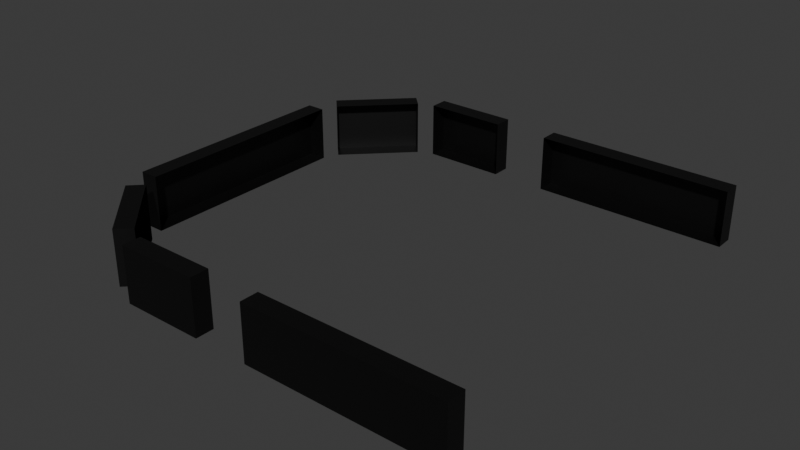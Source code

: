# Source: beacon_light_mount_glass.blend  (saved by Blender 4.2.67; exported with 4.5.12 LTS)
import bpy
from mathutils import Matrix  # noqa: F401  (used for matrix-valued properties, if any)

bpy.ops.wm.read_factory_settings(use_empty=True)
scene = bpy.context.scene
scene.name = 'Scene'

# ---- collections
col_collection = bpy.data.collections.new('Collection'); scene.collection.children.link(col_collection)

# ---- materials (node trees are filled in below, after node groups)
mat_material = bpy.data.materials.new('Material')
mat_material.alpha_threshold = 0.0
mat_material.roughness = 0.5
mat_material.line_color = (0.0, 0.0, 0.0, 1.0)
mat_paintable_0 = bpy.data.materials.new('paintable-0')
mat_materialglass = bpy.data.materials.new('MATERIALglass')
mat_materialadditive = bpy.data.materials.new('MATERIALadditive')
mat_light = bpy.data.materials.new('light')
mat_dark = bpy.data.materials.new('dark')

# ---- material node trees
mat_material.use_nodes = True; mat_material.node_tree.nodes.clear()
_N = mat_material.node_tree.nodes; _L = mat_material.node_tree.links
n0 = _N.new('ShaderNodeOutputMaterial'); n0.name = 'Material Output'; n0.location = (300, 300)
n1 = _N.new('ShaderNodeBsdfPrincipled'); n1.name = 'Principled BSDF'; n1.location = (10, 300)
n1.inputs[3].default_value = 1.45
_L.new(n1.outputs[0], n0.inputs[0])
n0.is_active_output = True
mat_paintable_0.use_nodes = True; mat_paintable_0.node_tree.nodes.clear()
_N = mat_paintable_0.node_tree.nodes; _L = mat_paintable_0.node_tree.links
n0 = _N.new('ShaderNodeBsdfPrincipled'); n0.name = 'プリンシプルBSDF'; n0.location = (10, 300)
n0.inputs[0].default_value = (1.0, 0.4969, 0.0, 1.0)
n1 = _N.new('ShaderNodeOutputMaterial'); n1.name = 'マテリアル出力'; n1.location = (300, 300)
_L.new(n0.outputs[0], n1.inputs[0])
n1.is_active_output = True
mat_materialglass.use_nodes = True; mat_materialglass.node_tree.nodes.clear()
_N = mat_materialglass.node_tree.nodes; _L = mat_materialglass.node_tree.links
n0 = _N.new('ShaderNodeBsdfPrincipled'); n0.name = 'プリンシプルBSDF'; n0.location = (10, 300)
n1 = _N.new('ShaderNodeOutputMaterial'); n1.name = 'マテリアル出力'; n1.location = (300, 300)
_L.new(n0.outputs[0], n1.inputs[0])
n1.is_active_output = True
mat_materialadditive.use_nodes = True; mat_materialadditive.node_tree.nodes.clear()
_N = mat_materialadditive.node_tree.nodes; _L = mat_materialadditive.node_tree.links
n0 = _N.new('ShaderNodeBsdfPrincipled'); n0.name = 'プリンシプルBSDF'; n0.location = (10, 300)
n0.inputs[0].default_value = (0.0, 0.0, 0.0, 1.0)
n1 = _N.new('ShaderNodeOutputMaterial'); n1.name = 'マテリアル出力'; n1.location = (300, 300)
_L.new(n0.outputs[0], n1.inputs[0])
n1.is_active_output = True
mat_light.use_nodes = True; mat_light.node_tree.nodes.clear()
_N = mat_light.node_tree.nodes; _L = mat_light.node_tree.links
n0 = _N.new('ShaderNodeBsdfPrincipled'); n0.name = 'プリンシプルBSDF'; n0.location = (10, 300)
n0.inputs[0].default_value = (0.7835, 0.7835, 0.7835, 1.0)
n1 = _N.new('ShaderNodeOutputMaterial'); n1.name = 'マテリアル出力'; n1.location = (300, 300)
_L.new(n0.outputs[0], n1.inputs[0])
n1.is_active_output = True
mat_dark.use_nodes = True; mat_dark.node_tree.nodes.clear()
_N = mat_dark.node_tree.nodes; _L = mat_dark.node_tree.links
n0 = _N.new('ShaderNodeBsdfPrincipled'); n0.name = 'プリンシプルBSDF'; n0.location = (10, 300)
n0.inputs[0].default_value = (0.3372, 0.3372, 0.3372, 1.0)
n1 = _N.new('ShaderNodeOutputMaterial'); n1.name = 'マテリアル出力'; n1.location = (300, 300)
_L.new(n0.outputs[0], n1.inputs[0])
n1.is_active_output = True

# ---- world
world_world = bpy.data.worlds.new('World'); scene.world = world_world
world_world.use_nodes = True; world_world.node_tree.nodes.clear()
_N = world_world.node_tree.nodes; _L = world_world.node_tree.links
n0 = _N.new('ShaderNodeOutputWorld'); n0.name = 'World Output'; n0.location = (300, 300)
n1 = _N.new('ShaderNodeBackground'); n1.name = 'Background'; n1.location = (10, 300)
n1.inputs[0].default_value = (0.05088, 0.05088, 0.05088, 1.0)
_L.new(n1.outputs[0], n0.inputs[0])
n0.is_active_output = True
world_world.color = (0.05088, 0.05088, 0.05088)
world_world.sun_shadow_jitter_overblur = 0.0

# ---- meshes
me_cube = bpy.data.meshes.new('Cube')
me_cube.from_pydata([(-0.015, 0.105, -0.015), (-0.015, 0.105, 0.015), (0.015, 0.105, 0.015), (0.12, 0.105, 0.015), (0.015, 0.105, -0.015), (0.12, 0.105, -0.015), (-0.015, -0.105, 0.015), (-0.015, -0.105, -0.015), (0.12, -0.105, 0.015), (0.12, -0.105, -0.015), (0.015, -0.105, 0.015), (0.015, -0.105, -0.015), (-0.06, 0.105, 0.015), (-0.1015, 0.06854, 0.015), (-0.1015, 0.06854, -0.015), (-0.06, 0.105, -0.015), (-0.06, -0.105, -0.015), (-0.1015, -0.06854, -0.015), (-0.1015, -0.06854, 0.015), (-0.06, -0.105, 0.015), (-0.06854, 0.1015, 0.015), (-0.06854, 0.1015, -0.015), (-0.06854, -0.1015, -0.015), (-0.06854, -0.1015, 0.015), (-0.105, 0.06, 0.015), (-0.105, 0.06, -0.015), (-0.105, -0.06, -0.015), (-0.105, -0.06, 0.015), (0.015, 0.115, 0.015), (0.12, 0.115, 0.015), (0.015, 0.115, -0.015), (0.12, 0.115, -0.015), (-0.015, 0.115, 0.015), (-0.015, 0.115, -0.015), (-0.06, 0.115, 0.015), (-0.06, 0.115, -0.015), (-0.1085, 0.07561, 0.015), (-0.07561, 0.1085, 0.015), (-0.07561, 0.1085, -0.015), (-0.1085, 0.07561, -0.015), (-0.115, 0.06, -0.015), (-0.115, 0.06, 0.015), (-0.115, -0.06, 0.015), (-0.115, -0.06, -0.015), (-0.1085, -0.07561, -0.015), (-0.07561, -0.1085, -0.015), (-0.07561, -0.1085, 0.015), (-0.1085, -0.07561, 0.015), (-0.015, -0.115, 0.015), (-0.015, -0.115, -0.015), (-0.06, -0.115, -0.015), (-0.06, -0.115, 0.015), (0.12, -0.115, 0.015), (0.12, -0.115, -0.015), (0.015, -0.115, 0.015), (0.015, -0.115, -0.015)], [], [(3, 5, 31, 29), (11, 9, 53, 55), (7, 6, 48, 49), (14, 13, 36, 39), (0, 15, 35, 33), (18, 17, 44, 47), (27, 24, 41, 42), (30, 28, 29, 31), (35, 34, 32, 33), (2, 3, 29, 28), (12, 1, 32, 34), (15, 12, 34, 35), (1, 0, 33, 32), (4, 2, 28, 30), (5, 4, 30, 31), (37, 38, 39, 36), (20, 21, 38, 37), (21, 14, 39, 38), (13, 20, 37, 36), (42, 41, 40, 43), (24, 25, 40, 41), (25, 26, 43, 40), (26, 27, 42, 43), (45, 46, 47, 44), (22, 23, 46, 45), (23, 18, 47, 46), (17, 22, 45, 44), (49, 48, 51, 50), (16, 7, 49, 50), (6, 19, 51, 48), (19, 16, 50, 51), (53, 52, 54, 55), (9, 8, 52, 53), (8, 10, 54, 52), (10, 11, 55, 54)])
me_cube.polygons.foreach_set('material_index', [3, 3, 3, 3, 3, 3, 3, 3, 3, 3, 3, 3, 3, 3, 3, 3, 3, 3, 3, 3, 3, 3, 3, 3, 3, 3, 3, 3, 3, 3, 3, 3, 3, 3, 3])
_uv = me_cube.uv_layers.new(name='UVMap')
_uv.uv.foreach_set('vector', [0.7812, 0.7464, 0.7188, 0.7464, 0.7188, 0.7464, 0.7812, 0.7464, 0.4688, 0.07971, 0.4687, 0.003623, 0.4687, 0.003623, 0.4688, 0.07971, 0.4687, 0.1703, 0.5312, 0.1703, 0.5312, 0.1703, 0.4687, 0.1703, 0.7188, 0.5171, 0.7812, 0.5171, 0.7812, 0.5171, 0.7188, 0.5171, 0.7187, 0.5797, 0.7187, 0.5471, 0.7187, 0.5471, 0.7187, 0.5797, 0.5312, 0.2329, 0.4687, 0.2329, 0.4687, 0.2329, 0.5312, 0.2329, 0.5312, 0.568, 0.5312, 0.6985, 0.5312, 0.6985, 0.5312, 0.568, 0.7187, 0.6703, 0.7812, 0.6703, 0.7812, 0.7464, 0.7188, 0.7464, 0.7187, 0.5471, 0.7812, 0.5471, 0.7812, 0.5797, 0.7187, 0.5797, 0.7812, 0.6703, 0.7812, 0.7464, 0.7812, 0.7464, 0.7812, 0.6703, 0.7812, 0.5471, 0.7812, 0.5797, 0.7812, 0.5797, 0.7812, 0.5471, 0.7187, 0.5471, 0.7812, 0.5471, 0.7812, 0.5471, 0.7187, 0.5471, 0.7812, 0.5797, 0.7187, 0.5797, 0.7187, 0.5797, 0.7812, 0.5797, 0.7187, 0.6703, 0.7812, 0.6703, 0.7812, 0.6703, 0.7187, 0.6703, 0.7188, 0.7464, 0.7187, 0.6703, 0.7187, 0.6703, 0.7188, 0.7464, 0.7812, 0.5409, 0.7187, 0.5409, 0.7188, 0.5171, 0.7812, 0.5171, 0.7812, 0.5409, 0.7187, 0.5409, 0.7187, 0.5409, 0.7812, 0.5409, 0.7187, 0.5409, 0.7188, 0.5171, 0.7188, 0.5171, 0.7187, 0.5409, 0.7812, 0.5171, 0.7812, 0.5409, 0.7812, 0.5409, 0.7812, 0.5171, 0.5312, 0.568, 0.5312, 0.6985, 0.4687, 0.6833, 0.4688, 0.5519, 0.5312, 0.6985, 0.4687, 0.6833, 0.4687, 0.6833, 0.5312, 0.6985, 0.4687, 0.6833, 0.4688, 0.5519, 0.4688, 0.5519, 0.4687, 0.6833, 0.4688, 0.5519, 0.5312, 0.568, 0.5312, 0.568, 0.4688, 0.5519, 0.4687, 0.2091, 0.5312, 0.2091, 0.5312, 0.2329, 0.4687, 0.2329, 0.4687, 0.2091, 0.5312, 0.2091, 0.5312, 0.2091, 0.4687, 0.2091, 0.5312, 0.2091, 0.5312, 0.2329, 0.5312, 0.2329, 0.5312, 0.2091, 0.4687, 0.2329, 0.4687, 0.2091, 0.4687, 0.2091, 0.4687, 0.2329, 0.4687, 0.1703, 0.5312, 0.1703, 0.5312, 0.2029, 0.4687, 0.2029, 0.4687, 0.2029, 0.4687, 0.1703, 0.4687, 0.1703, 0.4687, 0.2029, 0.5312, 0.1703, 0.5312, 0.2029, 0.5312, 0.2029, 0.5312, 0.1703, 0.5312, 0.2029, 0.4687, 0.2029, 0.4687, 0.2029, 0.5312, 0.2029, 0.4687, 0.003623, 0.5312, 0.003623, 0.5312, 0.07971, 0.4688, 0.07971, 0.4687, 0.003623, 0.5312, 0.003623, 0.5312, 0.003623, 0.4687, 0.003623, 0.5312, 0.003623, 0.5312, 0.07971, 0.5312, 0.07971, 0.5312, 0.003623, 0.5312, 0.07971, 0.4688, 0.07971, 0.4688, 0.07971, 0.5312, 0.07971])
me_cube.materials.append(mat_material)
me_cube.materials.append(mat_paintable_0)
me_cube.materials.append(mat_materialglass)
me_cube.materials.append(mat_materialadditive)
me_cube.materials.append(mat_light)
me_cube.materials.append(mat_dark)
me_cube.use_mirror_vertex_groups = False
me_cube.update()

# ---- objects
ob_cube = bpy.data.objects.new('Cube', me_cube)

# ---- transforms, parenting, visibility, modifiers, constraints
ob_cube.location = (0.0, 0.0, 0.0)
ob_cube.lock_rotations_4d = False
ob_cube.empty_display_type = 'ARROWS'
ob_cube.lineart.crease_threshold = 0.0

# ---- collection membership
col_collection.objects.link(ob_cube)

# ---- scene / render settings (as saved in the file)
scene.frame_start = 1; scene.frame_end = 250; scene.frame_set(19)
scene.render.engine = 'BLENDER_EEVEE_NEXT'
bpy.context.view_layer.update()

# ---- added for rendering (the .blend has no active camera and no usable light): camera, sun
cam_auto = bpy.data.cameras.new('AutoCamera')
cam_auto.lens = 50.0
cam_auto.sensor_width = 36.0
cam_auto.clip_end = 1000.0
ob_auto_camera = bpy.data.objects.new('AutoCamera', cam_auto)
scene.collection.objects.link(ob_auto_camera)
ob_auto_camera.location = (0.307999, -0.366599, 0.244399)
ob_auto_camera.rotation_euler = (1.09748, -7.21219e-08, 0.694738)
scene.camera = ob_auto_camera
light_auto_sun = bpy.data.lights.new('AutoSun', 'SUN')
light_auto_sun.energy = 3.0
light_auto_sun.angle = 0.0523599
ob_auto_sun = bpy.data.objects.new('AutoSun', light_auto_sun)
scene.collection.objects.link(ob_auto_sun)
ob_auto_sun.rotation_euler = (0.872665, 0.174533, 0.523599)
bpy.context.view_layer.update()

